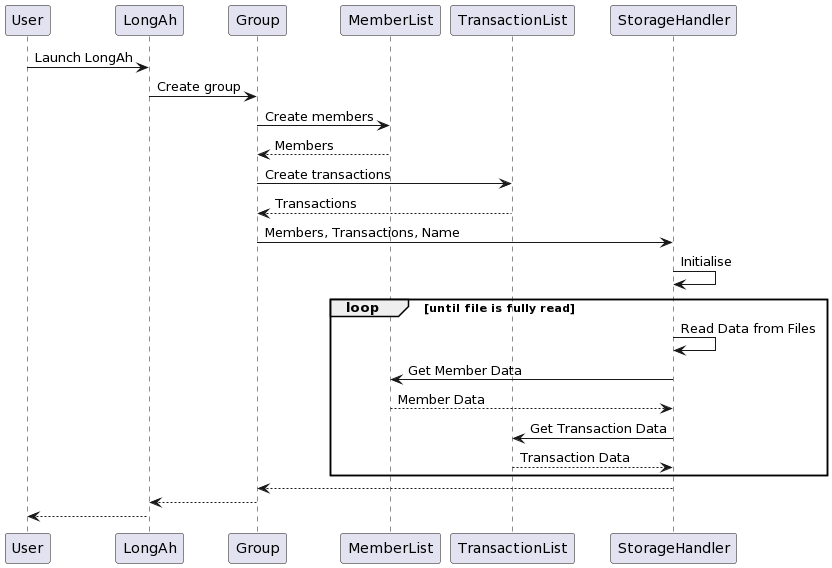

The diagram above was rendered by PlantUML. Its source (embedded in the PNG):
@startuml
participant User
participant LongAh
participant Group
participant MemberList
participant TransactionList
participant StorageHandler

User -> LongAh: Launch LongAh
LongAh -> Group: Create group
Group -> MemberList: Create members
MemberList --> Group: Members
Group -> TransactionList: Create transactions
TransactionList --> Group: Transactions
Group -> StorageHandler: Members, Transactions, Name
StorageHandler -> StorageHandler: Initialise 
loop until file is fully read
StorageHandler -> StorageHandler: Read Data from Files
StorageHandler -> MemberList: Get Member Data
MemberList --> StorageHandler : Member Data
StorageHandler -> TransactionList: Get Transaction Data
TransactionList --> StorageHandler : Transaction Data
end
StorageHandler --> Group
Group --> LongAh
LongAh --> User
@enduml